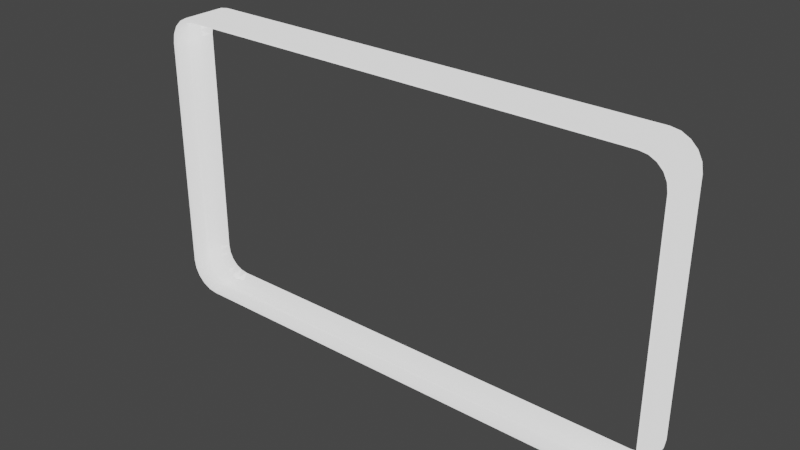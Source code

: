 # Source: Square_Rim.blend  (saved by Blender 3.2.14; exported with 4.5.12 LTS)
import bpy
from mathutils import Matrix  # noqa: F401  (used for matrix-valued properties, if any)

bpy.ops.wm.read_factory_settings(use_empty=True)
scene = bpy.context.scene
scene.name = 'Scene'

# ---- collections
col_collection = bpy.data.collections.new('Collection'); scene.collection.children.link(col_collection)

# ---- materials (node trees are filled in below, after node groups)
mat_material = bpy.data.materials.new('Material')
mat_material.alpha_threshold = 0.0
mat_material.line_color = (0.0, 0.0, 0.0, 1.0)

# ---- material node trees
mat_material.use_nodes = True; mat_material.node_tree.nodes.clear()
_N = mat_material.node_tree.nodes; _L = mat_material.node_tree.links
n0 = _N.new('ShaderNodeOutputMaterial'); n0.name = 'Material Output'; n0.location = (300, 300)
n1 = _N.new('ShaderNodeBsdfPrincipled'); n1.name = 'Principled BSDF'; n1.location = (10, 300)
n1.distribution = 'GGX'
n1.subsurface_method = 'RANDOM_WALK_SKIN'
n1.inputs[0].default_value = (1.0, 1.0, 1.0, 1.0)
n1.inputs[2].default_value = 0.0
n1.inputs[3].default_value = 1.45
n1.inputs[28].default_value = 1.0
_L.new(n1.outputs[0], n0.inputs[0])
n0.is_active_output = True

# ---- world
world_world = bpy.data.worlds.new('World'); scene.world = world_world
world_world.use_nodes = True; world_world.node_tree.nodes.clear()
_N = world_world.node_tree.nodes; _L = world_world.node_tree.links
n0 = _N.new('ShaderNodeOutputWorld'); n0.name = 'World Output'; n0.location = (300, 300)
n1 = _N.new('ShaderNodeBackground'); n1.name = 'Background'; n1.location = (10, 300)
n1.inputs[0].default_value = (0.05088, 0.05088, 0.05088, 1.0)
_L.new(n1.outputs[0], n0.inputs[0])
n0.is_active_output = True
world_world.color = (0.05088, 0.05088, 0.05088)
world_world.use_sun_shadow = False
world_world.sun_shadow_jitter_overblur = 0.0

# ---- meshes
me_plane = bpy.data.meshes.new('Plane')
me_plane.from_pydata([(-1.778, -0.3, 0.8), (-1.578, -0.3, 1.0), (-1.768, -0.3, 0.8618), (-1.74, -0.3, 0.9176), (-1.695, -0.3, 0.9618), (-1.64, -0.3, 0.9902), (-1.578, -0.3, -1.0), (-1.778, -0.3, -0.8), (-1.64, -0.3, -0.9902), (-1.695, -0.3, -0.9618), (-1.74, -0.3, -0.9176), (-1.768, -0.3, -0.8618), (1.778, -0.3, -0.8), (1.578, -0.3, -1.0), (1.768, -0.3, -0.8618), (1.74, -0.3, -0.9176), (1.695, -0.3, -0.9618), (1.64, -0.3, -0.9902), (1.578, -0.3, 1.0), (1.778, -0.3, 0.8), (1.64, -0.3, 0.9902), (1.695, -0.3, 0.9618), (1.74, -0.3, 0.9176), (1.768, -0.3, 0.8618), (-1.578, 7.55e-08, 1.0), (-1.778, 6.04e-08, 0.8), (-1.64, 7.476e-08, 0.9902), (-1.695, 7.261e-08, 0.9618), (-1.74, 6.927e-08, 0.9176), (-1.768, 6.506e-08, 0.8618), (-1.778, -6.04e-08, -0.8), (-1.578, -7.55e-08, -1.0), (-1.768, -6.506e-08, -0.8618), (-1.74, -6.927e-08, -0.9176), (-1.695, -7.261e-08, -0.9618), (-1.64, -7.476e-08, -0.9902), (1.578, -7.55e-08, -1.0), (1.778, -6.04e-08, -0.8), (1.64, -7.476e-08, -0.9902), (1.695, -7.261e-08, -0.9618), (1.74, -6.927e-08, -0.9176), (1.768, -6.506e-08, -0.8618), (1.778, 6.04e-08, 0.8), (1.578, 7.55e-08, 1.0), (1.768, 6.506e-08, 0.8618), (1.74, 6.927e-08, 0.9176), (1.695, 7.261e-08, 0.9618), (1.64, 7.476e-08, 0.9902), (-1.575, -0.3, 0.97), (1.575, -0.3, 0.97), (1.63, -0.3, 0.9613), (1.677, -0.3, 0.9372), (1.715, -0.3, 0.8997), (1.739, -0.3, 0.8524), (1.748, -0.3, 0.7976), (1.748, -0.3, -0.7976), (1.739, -0.3, -0.8524), (1.715, -0.3, -0.8997), (1.677, -0.3, -0.9372), (1.63, -0.3, -0.9613), (1.575, -0.3, -0.97), (-1.575, -0.3, -0.97), (-1.63, -0.3, -0.9613), (-1.677, -0.3, -0.9372), (-1.715, -0.3, -0.8997), (-1.739, -0.3, -0.8524), (-1.748, -0.3, -0.7976), (-1.748, -0.3, 0.7976), (-1.739, -0.3, 0.8524), (-1.715, -0.3, 0.8997), (-1.677, -0.3, 0.9372), (-1.63, -0.3, 0.9613), (-1.629, 7.236e-08, 0.9584), (-1.676, 7.057e-08, 0.9348), (-1.713, 6.779e-08, 0.8979), (-1.736, 6.428e-08, 0.8515), (-1.745, 6.02e-08, 0.7974), (-1.745, -6.02e-08, -0.7974), (-1.736, -6.428e-08, -0.8515), (-1.713, -6.779e-08, -0.8979), (-1.676, -7.057e-08, -0.9348), (-1.629, -7.236e-08, -0.9584), (-1.575, -7.301e-08, -0.967), (1.575, -7.301e-08, -0.967), (1.629, -7.236e-08, -0.9584), (1.676, -7.057e-08, -0.9348), (1.713, -6.779e-08, -0.8979), (1.736, -6.428e-08, -0.8515), (1.745, -6.02e-08, -0.7974), (1.745, 6.02e-08, 0.7974), (1.736, 6.428e-08, 0.8515), (1.713, 6.779e-08, 0.8979), (1.676, 7.057e-08, 0.9348), (1.629, 7.236e-08, 0.9584), (1.575, 7.301e-08, 0.967), (-1.575, 7.301e-08, 0.967)], [], [(31, 36, 13, 6), (37, 42, 19, 12), (43, 24, 1, 18), (24, 26, 5, 1), (26, 27, 4, 5), (27, 28, 3, 4), (28, 29, 2, 3), (29, 25, 0, 2), (18, 20, 47, 43), (20, 21, 46, 47), (21, 22, 45, 46), (22, 23, 44, 45), (23, 19, 42, 44), (36, 38, 17, 13), (38, 39, 16, 17), (39, 40, 15, 16), (40, 41, 14, 15), (41, 37, 12, 14), (6, 8, 35, 31), (8, 9, 34, 35), (9, 10, 33, 34), (10, 11, 32, 33), (11, 7, 30, 32), (25, 30, 7, 0), (1, 48, 49, 18), (18, 49, 50, 20), (20, 50, 51, 21), (21, 51, 52, 22), (22, 52, 53, 23), (23, 53, 54, 19), (19, 54, 55, 12), (12, 55, 56, 14), (14, 56, 57, 15), (15, 57, 58, 16), (16, 58, 59, 17), (17, 59, 60, 13), (13, 60, 61, 6), (6, 61, 62, 8), (8, 62, 63, 9), (9, 63, 64, 10), (10, 64, 65, 11), (11, 65, 66, 7), (7, 66, 67, 0), (0, 67, 68, 2), (2, 68, 69, 3), (3, 69, 70, 4), (4, 70, 71, 5), (5, 71, 48, 1), (26, 72, 73, 27), (27, 73, 74, 28), (28, 74, 75, 29), (29, 75, 76, 25), (25, 76, 77, 30), (30, 77, 78, 32), (32, 78, 79, 33), (33, 79, 80, 34), (34, 80, 81, 35), (35, 81, 82, 31), (31, 82, 83, 36), (36, 83, 84, 38), (38, 84, 85, 39), (39, 85, 86, 40), (40, 86, 87, 41), (41, 87, 88, 37), (37, 88, 89, 42), (42, 89, 90, 44), (44, 90, 91, 45), (45, 91, 92, 46), (46, 92, 93, 47), (47, 93, 94, 43), (43, 94, 95, 24), (24, 95, 72, 26), (68, 67, 76, 75), (67, 66, 77, 76), (69, 68, 75, 74), (70, 69, 74, 73), (71, 70, 73, 72), (48, 71, 72, 95), (49, 48, 95, 94), (66, 65, 78, 77), (65, 64, 79, 78), (64, 63, 80, 79), (61, 60, 83, 82), (62, 61, 82, 81), (63, 62, 81, 80), (55, 54, 89, 88), (56, 55, 88, 87), (57, 56, 87, 86), (58, 57, 86, 85), (59, 58, 85, 84), (60, 59, 84, 83), (54, 53, 90, 89), (53, 52, 91, 90), (52, 51, 92, 91), (51, 50, 93, 92), (50, 49, 94, 93)])
me_plane.polygons.foreach_set('use_smooth', [True] * 96)
_uv = me_plane.uv_layers.new(name='UVMap')
_uv.uv.foreach_set('vector', [0.05625, 0.0, 0.9437, 0.0, 0.9438, 0.0, 0.05625, 0.0, 1.0, 0.1, 1.0, 0.9, 1.0, 0.9, 1.0, 0.1, 0.9438, 1.0, 0.05625, 1.0, 0.05625, 1.0, 0.9437, 1.0, 0.05625, 1.0, 0.03887, 1.0, 0.03887, 1.0, 0.05625, 1.0, 0.03887, 1.0, 0.02319, 1.0, 0.02319, 1.0, 0.03887, 1.0, 0.02319, 1.0, 0.0, 0.9588, 0.0, 0.9588, 0.02319, 1.0, 0.0, 0.9588, 0.0, 0.9309, 0.0, 0.9309, 0.0, 0.9588, 0.0, 0.9309, 0.0, 0.9, 0.0, 0.9, 0.0, 0.9309, 0.9437, 1.0, 0.9611, 1.0, 0.9611, 1.0, 0.9438, 1.0, 0.9611, 1.0, 0.9768, 1.0, 0.9768, 1.0, 0.9611, 1.0, 0.9768, 1.0, 1.0, 0.9588, 1.0, 0.9588, 0.9768, 1.0, 1.0, 0.9588, 1.0, 0.9309, 1.0, 0.9309, 1.0, 0.9588, 1.0, 0.9309, 1.0, 0.9, 1.0, 0.9, 1.0, 0.9309, 0.9437, 0.0, 0.9611, 0.0, 0.9611, 0.0, 0.9438, 0.0, 0.9611, 0.0, 0.9768, 0.0, 0.9768, 0.0, 0.9611, 0.0, 0.9768, 0.0, 1.0, 0.04122, 1.0, 0.04122, 0.9768, 0.0, 1.0, 0.04122, 1.0, 0.0691, 1.0, 0.0691, 1.0, 0.04122, 1.0, 0.0691, 1.0, 0.1, 1.0, 0.1, 1.0, 0.0691, 0.05625, 0.0, 0.03887, 0.0, 0.03887, 0.0, 0.05625, 0.0, 0.03887, 0.0, 0.02319, 0.0, 0.02319, 0.0, 0.03887, 0.0, 0.02319, 0.0, 0.0, 0.04122, 0.0, 0.04122, 0.02319, 0.0, 0.0, 0.04122, 0.0, 0.0691, 0.0, 0.0691, 0.0, 0.04122, 0.0, 0.0691, 0.0, 0.1, 0.0, 0.1, 0.0, 0.0691, 0.0, 0.9, 0.0, 0.1, 0.0, 0.1, 0.0, 0.9, 0.05625, 1.0, 0.05671, 0.9864, 0.9433, 0.9864, 0.9437, 1.0, 0.9437, 1.0, 0.9433, 0.9864, 0.9589, 0.9866, 0.9611, 1.0, 0.9611, 1.0, 0.9589, 0.9866, 0.9736, 0.98, 0.9768, 1.0, 0.9768, 1.0, 0.9736, 0.98, 0.9887, 0.9531, 1.0, 0.9588, 1.0, 0.9588, 0.9887, 0.9531, 0.9925, 0.9269, 1.0, 0.9309, 1.0, 0.9309, 0.9925, 0.9269, 0.9924, 0.8992, 1.0, 0.9, 1.0, 0.9, 0.9924, 0.8992, 0.9924, 0.1008, 1.0, 0.1, 1.0, 0.1, 0.9924, 0.1008, 0.9925, 0.07311, 1.0, 0.0691, 1.0, 0.0691, 0.9925, 0.07311, 0.9887, 0.04686, 1.0, 0.04122, 1.0, 0.04122, 0.9887, 0.04686, 0.9736, 0.02001, 0.9768, 0.0, 0.9768, 0.0, 0.9736, 0.02001, 0.9589, 0.01341, 0.9611, 0.0, 0.9611, 0.0, 0.9589, 0.01341, 0.9433, 0.01358, 0.9438, 0.0, 0.9438, 0.0, 0.9433, 0.01358, 0.05671, 0.01358, 0.05625, 0.0, 0.05625, 0.0, 0.05671, 0.01358, 0.04112, 0.01341, 0.03887, 0.0, 0.03887, 0.0, 0.04112, 0.01341, 0.02636, 0.02001, 0.02319, 0.0, 0.02319, 0.0, 0.02636, 0.02001, 0.01125, 0.04686, 0.0, 0.04122, 0.0, 0.04122, 0.01125, 0.04686, 0.007543, 0.07311, 0.0, 0.0691, 0.0, 0.0691, 0.007543, 0.07311, 0.007636, 0.1008, 0.0, 0.1, 0.0, 0.1, 0.007636, 0.1008, 0.007636, 0.8992, 0.0, 0.9, 0.0, 0.9, 0.007636, 0.8992, 0.007543, 0.9269, 0.0, 0.9309, 0.0, 0.9309, 0.007543, 0.9269, 0.01125, 0.9531, 0.0, 0.9588, 0.0, 0.9588, 0.01125, 0.9531, 0.02636, 0.98, 0.02319, 1.0, 0.02319, 1.0, 0.02636, 0.98, 0.04112, 0.9866, 0.03887, 1.0, 0.03887, 1.0, 0.04112, 0.9866, 0.05671, 0.9864, 0.05625, 1.0, 0.03887, 1.0, 0.04133, 0.9851, 0.02677, 0.9782, 0.02319, 1.0, 0.02319, 1.0, 0.02677, 0.9782, 0.01225, 0.9524, 0.0, 0.9588, 0.0, 0.9588, 0.01225, 0.9524, 0.008357, 0.9265, 0.0, 0.9309, 0.0, 0.9309, 0.008357, 0.9265, 0.008413, 0.8991, 0.0, 0.9, 0.0, 0.9, 0.008413, 0.8991, 0.008413, 0.1009, 0.0, 0.1, 0.0, 0.1, 0.008413, 0.1009, 0.008357, 0.07348, 0.0, 0.0691, 0.0, 0.0691, 0.008357, 0.07348, 0.01225, 0.04759, 0.0, 0.04122, 0.0, 0.04122, 0.01225, 0.04759, 0.02677, 0.02178, 0.02319, 0.0, 0.02319, 0.0, 0.02677, 0.02178, 0.04133, 0.01486, 0.03887, 0.0, 0.03887, 0.0, 0.04133, 0.01486, 0.05675, 0.01496, 0.05625, 0.0, 0.05625, 0.0, 0.05675, 0.01496, 0.9433, 0.01496, 0.9437, 0.0, 0.9437, 0.0, 0.9433, 0.01496, 0.9587, 0.01486, 0.9611, 0.0, 0.9611, 0.0, 0.9587, 0.01486, 0.9732, 0.02178, 0.9768, 0.0, 0.9768, 0.0, 0.9732, 0.02178, 0.9877, 0.04759, 1.0, 0.04122, 1.0, 0.04122, 0.9877, 0.04759, 0.9916, 0.07348, 1.0, 0.0691, 1.0, 0.0691, 0.9916, 0.07348, 0.9916, 0.1009, 1.0, 0.1, 1.0, 0.1, 0.9916, 0.1009, 0.9916, 0.8991, 1.0, 0.9, 1.0, 0.9, 0.9916, 0.8991, 0.9916, 0.9265, 1.0, 0.9309, 1.0, 0.9309, 0.9916, 0.9265, 0.9877, 0.9524, 1.0, 0.9588, 1.0, 0.9588, 0.9877, 0.9524, 0.9732, 0.9782, 0.9768, 1.0, 0.9768, 1.0, 0.9732, 0.9782, 0.9587, 0.9851, 0.9611, 1.0, 0.9611, 1.0, 0.9587, 0.9851, 0.9433, 0.985, 0.9438, 1.0, 0.9438, 1.0, 0.9433, 0.985, 0.05675, 0.985, 0.05625, 1.0, 0.05625, 1.0, 0.05675, 0.985, 0.04133, 0.9851, 0.03887, 1.0, 0.007543, 0.9269, 0.007636, 0.8992, 0.008413, 0.8991, 0.008357, 0.9265, 0.007636, 0.8992, 0.007636, 0.1008, 0.008413, 0.1009, 0.008413, 0.8991, 0.01125, 0.9531, 0.007543, 0.9269, 0.008357, 0.9265, 0.01225, 0.9524, 0.02636, 0.98, 0.01125, 0.9531, 0.01225, 0.9524, 0.02677, 0.9782, 0.04112, 0.9866, 0.02636, 0.98, 0.02677, 0.9782, 0.04133, 0.9851, 0.05671, 0.9864, 0.04112, 0.9866, 0.04133, 0.9851, 0.05675, 0.985, 0.9433, 0.9864, 0.05671, 0.9864, 0.05675, 0.985, 0.9433, 0.985, 0.007636, 0.1008, 0.007543, 0.07311, 0.008357, 0.07348, 0.008413, 0.1009, 0.007543, 0.07311, 0.01125, 0.04686, 0.01225, 0.04759, 0.008357, 0.07348, 0.01125, 0.04686, 0.02636, 0.02001, 0.02677, 0.02178, 0.01225, 0.04759, 0.05671, 0.01358, 0.9433, 0.01358, 0.9433, 0.01496, 0.05675, 0.01496, 0.04112, 0.01341, 0.05671, 0.01358, 0.05675, 0.01496, 0.04133, 0.01486, 0.02636, 0.02001, 0.04112, 0.01341, 0.04133, 0.01486, 0.02677, 0.02178, 0.9924, 0.1008, 0.9924, 0.8992, 0.9916, 0.8991, 0.9916, 0.1009, 0.9925, 0.07311, 0.9924, 0.1008, 0.9916, 0.1009, 0.9916, 0.07348, 0.9887, 0.04686, 0.9925, 0.07311, 0.9916, 0.07348, 0.9877, 0.04759, 0.9736, 0.02001, 0.9887, 0.04686, 0.9877, 0.04759, 0.9732, 0.02178, 0.9589, 0.01341, 0.9736, 0.02001, 0.9732, 0.02178, 0.9587, 0.01486, 0.9433, 0.01358, 0.9589, 0.01341, 0.9587, 0.01486, 0.9433, 0.01496, 0.9924, 0.8992, 0.9925, 0.9269, 0.9916, 0.9265, 0.9916, 0.8991, 0.9925, 0.9269, 0.9887, 0.9531, 0.9877, 0.9524, 0.9916, 0.9265, 0.9887, 0.9531, 0.9736, 0.98, 0.9732, 0.9782, 0.9877, 0.9524, 0.9736, 0.98, 0.9589, 0.9866, 0.9587, 0.9851, 0.9732, 0.9782, 0.9589, 0.9866, 0.9433, 0.9864, 0.9433, 0.985, 0.9587, 0.9851])
me_plane.materials.append(mat_material)
me_plane.update()

# ---- objects
ob_plane = bpy.data.objects.new('Plane', me_plane)

# ---- transforms, parenting, visibility, modifiers, constraints
ob_plane.location = (0.0, 0.0, 0.0)

# ---- collection membership
col_collection.objects.link(ob_plane)

# ---- scene / render settings (as saved in the file)
scene.frame_start = 1; scene.frame_end = 250; scene.frame_set(1)
scene.render.engine = 'CYCLES'
scene.render.film_transparent = True
scene.render.use_high_quality_normals = True
scene.cycles.samples = 512
scene.cycles.sampling_pattern = 'TABULATED_SOBOL'
scene.cycles.use_light_tree = False
scene.eevee.use_gtao = True
scene.eevee.use_raytracing = True
scene.view_settings.view_transform = 'Filmic'
bpy.context.view_layer.update()

# ---- added for rendering (the .blend has no active camera): camera
cam_auto = bpy.data.cameras.new('AutoCamera')
cam_auto.lens = 50.0
cam_auto.sensor_width = 36.0
cam_auto.clip_end = 1000.0
ob_auto_camera = bpy.data.objects.new('AutoCamera', cam_auto)
scene.collection.objects.link(ob_auto_camera)
ob_auto_camera.location = (3.78461, -4.69153, 3.02769)
ob_auto_camera.rotation_euler = (1.09748, -7.21219e-08, 0.694738)
scene.camera = ob_auto_camera
bpy.context.view_layer.update()
